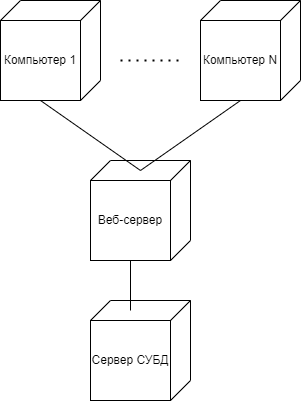

The diagram above was exported from draw.io. Its source (the exported page's mxGraphModel, read from the mxfile embedded in the PNG):
<mxGraphModel dx="1242" dy="543" grid="1" gridSize="10" guides="1" tooltips="1" connect="1" arrows="1" fold="1" page="1" pageScale="1" pageWidth="3300" pageHeight="2339" math="0" shadow="0">
  <root>
    <mxCell id="0" />
    <mxCell id="1" parent="0" />
    <mxCell id="NkQ8euTZHNKIds1cUqwp-4" value="Компьютер 1" style="rounded=0;whiteSpace=wrap;html=1;" parent="1" vertex="1">
      <mxGeometry x="200" y="240" width="80" height="80" as="geometry" />
    </mxCell>
    <mxCell id="NkQ8euTZHNKIds1cUqwp-5" value="" style="endArrow=none;html=1;rounded=0;" parent="1" edge="1">
      <mxGeometry width="50" height="50" relative="1" as="geometry">
        <mxPoint x="200" y="240" as="sourcePoint" />
        <mxPoint x="220" y="220" as="targetPoint" />
      </mxGeometry>
    </mxCell>
    <mxCell id="NkQ8euTZHNKIds1cUqwp-6" value="" style="endArrow=none;html=1;rounded=0;" parent="1" edge="1">
      <mxGeometry width="50" height="50" relative="1" as="geometry">
        <mxPoint x="280" y="240" as="sourcePoint" />
        <mxPoint x="300" y="220" as="targetPoint" />
      </mxGeometry>
    </mxCell>
    <mxCell id="NkQ8euTZHNKIds1cUqwp-7" value="" style="endArrow=none;html=1;rounded=0;exitX=1;exitY=1;exitDx=0;exitDy=0;" parent="1" source="NkQ8euTZHNKIds1cUqwp-4" edge="1">
      <mxGeometry width="50" height="50" relative="1" as="geometry">
        <mxPoint x="290" y="250" as="sourcePoint" />
        <mxPoint x="300" y="300" as="targetPoint" />
      </mxGeometry>
    </mxCell>
    <mxCell id="NkQ8euTZHNKIds1cUqwp-8" value="" style="endArrow=none;html=1;rounded=0;" parent="1" edge="1">
      <mxGeometry width="50" height="50" relative="1" as="geometry">
        <mxPoint x="300" y="300" as="sourcePoint" />
        <mxPoint x="300" y="220" as="targetPoint" />
      </mxGeometry>
    </mxCell>
    <mxCell id="NkQ8euTZHNKIds1cUqwp-9" value="" style="endArrow=none;html=1;rounded=0;" parent="1" edge="1">
      <mxGeometry width="50" height="50" relative="1" as="geometry">
        <mxPoint x="220" y="220" as="sourcePoint" />
        <mxPoint x="300" y="220" as="targetPoint" />
      </mxGeometry>
    </mxCell>
    <mxCell id="NkQ8euTZHNKIds1cUqwp-22" value="Компьютер N" style="rounded=0;whiteSpace=wrap;html=1;" parent="1" vertex="1">
      <mxGeometry x="400" y="240" width="80" height="80" as="geometry" />
    </mxCell>
    <mxCell id="NkQ8euTZHNKIds1cUqwp-23" value="" style="endArrow=none;html=1;rounded=0;" parent="1" edge="1">
      <mxGeometry width="50" height="50" relative="1" as="geometry">
        <mxPoint x="400" y="240" as="sourcePoint" />
        <mxPoint x="420" y="220" as="targetPoint" />
      </mxGeometry>
    </mxCell>
    <mxCell id="NkQ8euTZHNKIds1cUqwp-24" value="" style="endArrow=none;html=1;rounded=0;" parent="1" edge="1">
      <mxGeometry width="50" height="50" relative="1" as="geometry">
        <mxPoint x="480" y="240" as="sourcePoint" />
        <mxPoint x="500" y="220" as="targetPoint" />
      </mxGeometry>
    </mxCell>
    <mxCell id="NkQ8euTZHNKIds1cUqwp-25" value="" style="endArrow=none;html=1;rounded=0;exitX=1;exitY=1;exitDx=0;exitDy=0;" parent="1" source="NkQ8euTZHNKIds1cUqwp-22" edge="1">
      <mxGeometry width="50" height="50" relative="1" as="geometry">
        <mxPoint x="490" y="250" as="sourcePoint" />
        <mxPoint x="500" y="300" as="targetPoint" />
      </mxGeometry>
    </mxCell>
    <mxCell id="NkQ8euTZHNKIds1cUqwp-26" value="" style="endArrow=none;html=1;rounded=0;" parent="1" edge="1">
      <mxGeometry width="50" height="50" relative="1" as="geometry">
        <mxPoint x="500" y="300" as="sourcePoint" />
        <mxPoint x="500" y="220" as="targetPoint" />
      </mxGeometry>
    </mxCell>
    <mxCell id="NkQ8euTZHNKIds1cUqwp-27" value="" style="endArrow=none;html=1;rounded=0;" parent="1" edge="1">
      <mxGeometry width="50" height="50" relative="1" as="geometry">
        <mxPoint x="420" y="220" as="sourcePoint" />
        <mxPoint x="500" y="220" as="targetPoint" />
      </mxGeometry>
    </mxCell>
    <mxCell id="NkQ8euTZHNKIds1cUqwp-28" value="Веб-сервер" style="rounded=0;whiteSpace=wrap;html=1;" parent="1" vertex="1">
      <mxGeometry x="290" y="400" width="80" height="80" as="geometry" />
    </mxCell>
    <mxCell id="NkQ8euTZHNKIds1cUqwp-29" value="" style="endArrow=none;html=1;rounded=0;" parent="1" edge="1">
      <mxGeometry width="50" height="50" relative="1" as="geometry">
        <mxPoint x="290" y="400" as="sourcePoint" />
        <mxPoint x="310" y="380" as="targetPoint" />
      </mxGeometry>
    </mxCell>
    <mxCell id="NkQ8euTZHNKIds1cUqwp-30" value="" style="endArrow=none;html=1;rounded=0;" parent="1" edge="1">
      <mxGeometry width="50" height="50" relative="1" as="geometry">
        <mxPoint x="370" y="400" as="sourcePoint" />
        <mxPoint x="390" y="380" as="targetPoint" />
      </mxGeometry>
    </mxCell>
    <mxCell id="NkQ8euTZHNKIds1cUqwp-31" value="" style="endArrow=none;html=1;rounded=0;exitX=1;exitY=1;exitDx=0;exitDy=0;" parent="1" source="NkQ8euTZHNKIds1cUqwp-28" edge="1">
      <mxGeometry width="50" height="50" relative="1" as="geometry">
        <mxPoint x="380" y="410" as="sourcePoint" />
        <mxPoint x="390" y="460" as="targetPoint" />
      </mxGeometry>
    </mxCell>
    <mxCell id="NkQ8euTZHNKIds1cUqwp-32" value="" style="endArrow=none;html=1;rounded=0;" parent="1" edge="1">
      <mxGeometry width="50" height="50" relative="1" as="geometry">
        <mxPoint x="390" y="460" as="sourcePoint" />
        <mxPoint x="390" y="380" as="targetPoint" />
      </mxGeometry>
    </mxCell>
    <mxCell id="NkQ8euTZHNKIds1cUqwp-33" value="" style="endArrow=none;html=1;rounded=0;" parent="1" edge="1">
      <mxGeometry width="50" height="50" relative="1" as="geometry">
        <mxPoint x="310" y="380" as="sourcePoint" />
        <mxPoint x="390" y="380" as="targetPoint" />
      </mxGeometry>
    </mxCell>
    <mxCell id="NkQ8euTZHNKIds1cUqwp-34" value="" style="endArrow=none;dashed=1;html=1;dashPattern=1 3;strokeWidth=2;rounded=0;" parent="1" edge="1">
      <mxGeometry width="50" height="50" relative="1" as="geometry">
        <mxPoint x="320" y="280" as="sourcePoint" />
        <mxPoint x="380" y="280" as="targetPoint" />
      </mxGeometry>
    </mxCell>
    <mxCell id="NkQ8euTZHNKIds1cUqwp-35" value="" style="endArrow=none;html=1;rounded=0;entryX=0.5;entryY=1;entryDx=0;entryDy=0;" parent="1" target="NkQ8euTZHNKIds1cUqwp-22" edge="1">
      <mxGeometry width="50" height="50" relative="1" as="geometry">
        <mxPoint x="340" y="390" as="sourcePoint" />
        <mxPoint x="660" y="360" as="targetPoint" />
      </mxGeometry>
    </mxCell>
    <mxCell id="NkQ8euTZHNKIds1cUqwp-36" value="" style="endArrow=none;html=1;rounded=0;entryX=0.5;entryY=1;entryDx=0;entryDy=0;" parent="1" target="NkQ8euTZHNKIds1cUqwp-4" edge="1">
      <mxGeometry width="50" height="50" relative="1" as="geometry">
        <mxPoint x="340" y="390" as="sourcePoint" />
        <mxPoint x="450" y="330" as="targetPoint" />
      </mxGeometry>
    </mxCell>
    <mxCell id="icraw-5ntVbtZBKMObJM-1" value="Сервер СУБД" style="rounded=0;whiteSpace=wrap;html=1;" parent="1" vertex="1">
      <mxGeometry x="290" y="540" width="80" height="80" as="geometry" />
    </mxCell>
    <mxCell id="icraw-5ntVbtZBKMObJM-2" value="" style="endArrow=none;html=1;rounded=0;" parent="1" edge="1">
      <mxGeometry width="50" height="50" relative="1" as="geometry">
        <mxPoint x="290" y="540" as="sourcePoint" />
        <mxPoint x="310" y="520" as="targetPoint" />
      </mxGeometry>
    </mxCell>
    <mxCell id="icraw-5ntVbtZBKMObJM-3" value="" style="endArrow=none;html=1;rounded=0;" parent="1" edge="1">
      <mxGeometry width="50" height="50" relative="1" as="geometry">
        <mxPoint x="370" y="540" as="sourcePoint" />
        <mxPoint x="390" y="520" as="targetPoint" />
      </mxGeometry>
    </mxCell>
    <mxCell id="icraw-5ntVbtZBKMObJM-4" value="" style="endArrow=none;html=1;rounded=0;exitX=1;exitY=1;exitDx=0;exitDy=0;" parent="1" source="icraw-5ntVbtZBKMObJM-1" edge="1">
      <mxGeometry width="50" height="50" relative="1" as="geometry">
        <mxPoint x="380" y="550" as="sourcePoint" />
        <mxPoint x="390" y="600" as="targetPoint" />
      </mxGeometry>
    </mxCell>
    <mxCell id="icraw-5ntVbtZBKMObJM-5" value="" style="endArrow=none;html=1;rounded=0;" parent="1" edge="1">
      <mxGeometry width="50" height="50" relative="1" as="geometry">
        <mxPoint x="390" y="600" as="sourcePoint" />
        <mxPoint x="390" y="520" as="targetPoint" />
      </mxGeometry>
    </mxCell>
    <mxCell id="icraw-5ntVbtZBKMObJM-6" value="" style="endArrow=none;html=1;rounded=0;" parent="1" edge="1">
      <mxGeometry width="50" height="50" relative="1" as="geometry">
        <mxPoint x="310" y="520" as="sourcePoint" />
        <mxPoint x="390" y="520" as="targetPoint" />
      </mxGeometry>
    </mxCell>
    <mxCell id="icraw-5ntVbtZBKMObJM-7" value="" style="endArrow=none;html=1;rounded=0;exitX=0.5;exitY=1;exitDx=0;exitDy=0;" parent="1" source="NkQ8euTZHNKIds1cUqwp-28" edge="1">
      <mxGeometry width="50" height="50" relative="1" as="geometry">
        <mxPoint x="550" y="410" as="sourcePoint" />
        <mxPoint x="330" y="530" as="targetPoint" />
      </mxGeometry>
    </mxCell>
  </root>
</mxGraphModel>